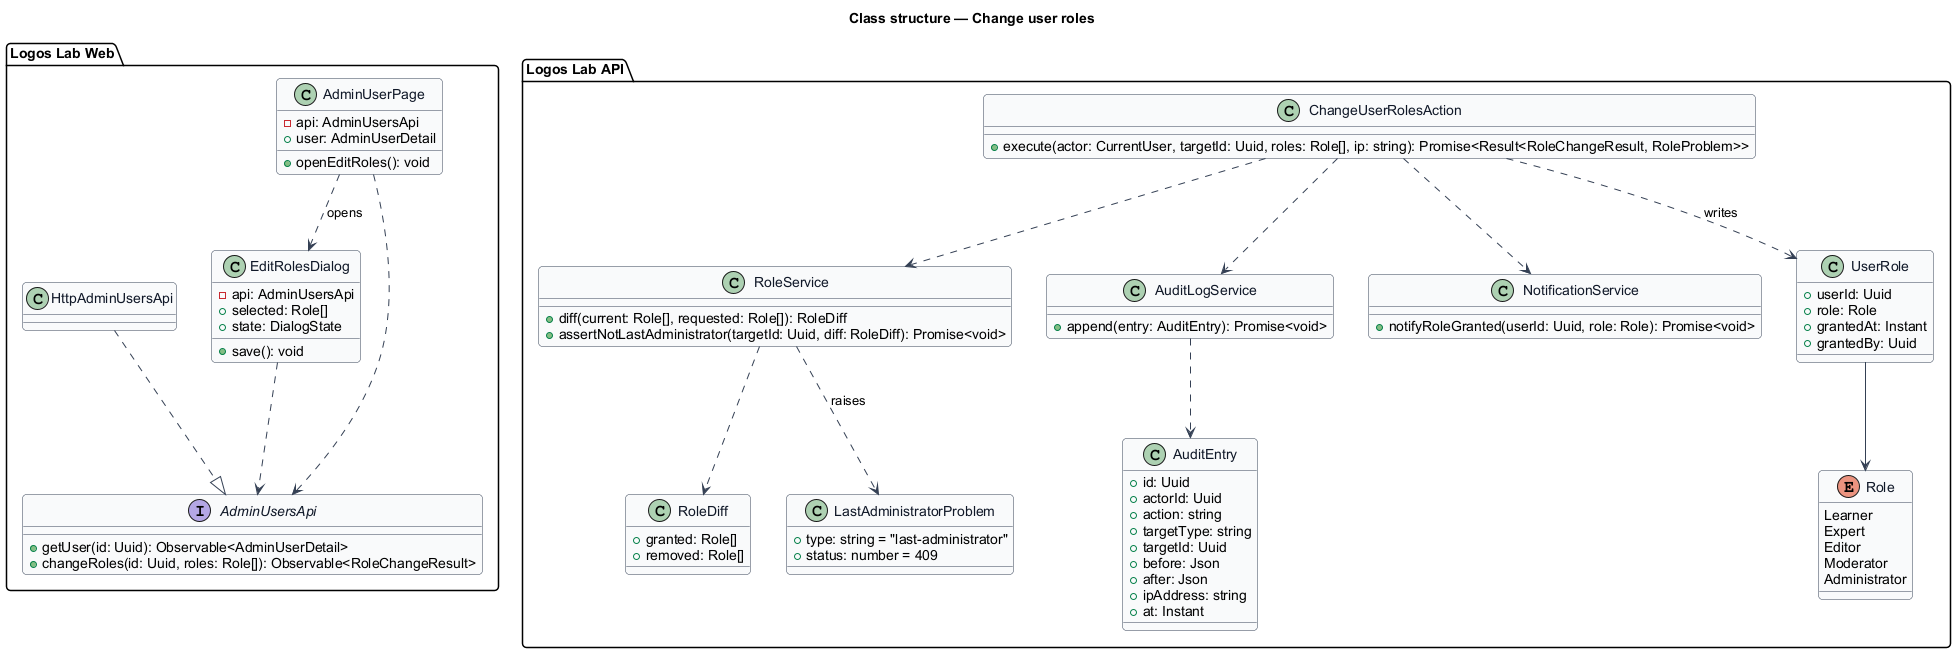

The diagram above was rendered by PlantUML. Its source (embedded in the PNG):
@startuml
' --- shared skin header ---
skinparam backgroundColor #FFFFFF
skinparam shadowing false
skinparam roundcorner 8
skinparam defaultFontName Arial
skinparam ArrowColor #344054
skinparam class {
  BorderColor #344054
  FontColor #101828
  BackgroundColor #F9FAFB
}
' --------------------------
title Class structure — Change user roles

package "Logos Lab Web" {
  class AdminUserPage {
    -api: AdminUsersApi
    +user: AdminUserDetail
    +openEditRoles(): void
  }
  class EditRolesDialog {
    -api: AdminUsersApi
    +selected: Role[]
    +state: DialogState
    +save(): void
  }
  interface AdminUsersApi {
    +getUser(id: Uuid): Observable<AdminUserDetail>
    +changeRoles(id: Uuid, roles: Role[]): Observable<RoleChangeResult>
  }
  class HttpAdminUsersApi
}
package "Logos Lab API" {
  class ChangeUserRolesAction {
    +execute(actor: CurrentUser, targetId: Uuid, roles: Role[], ip: string): Promise<Result<RoleChangeResult, RoleProblem>>
  }
  class RoleService {
    +diff(current: Role[], requested: Role[]): RoleDiff
    +assertNotLastAdministrator(targetId: Uuid, diff: RoleDiff): Promise<void>
  }
  class RoleDiff {
    +granted: Role[]
    +removed: Role[]
  }
  class AuditLogService {
    +append(entry: AuditEntry): Promise<void>
  }
  class AuditEntry {
    +id: Uuid
    +actorId: Uuid
    +action: string
    +targetType: string
    +targetId: Uuid
    +before: Json
    +after: Json
    +ipAddress: string
    +at: Instant
  }
  class NotificationService {
    +notifyRoleGranted(userId: Uuid, role: Role): Promise<void>
  }
  class UserRole {
    +userId: Uuid
    +role: Role
    +grantedAt: Instant
    +grantedBy: Uuid
  }
  enum Role {
    Learner
    Expert
    Editor
    Moderator
    Administrator
  }
  class LastAdministratorProblem {
    +type: string = "last-administrator"
    +status: number = 409
  }
}
AdminUserPage ..> AdminUsersApi
AdminUserPage ..> EditRolesDialog : opens
EditRolesDialog ..> AdminUsersApi
HttpAdminUsersApi ..|> AdminUsersApi
ChangeUserRolesAction ..> RoleService
ChangeUserRolesAction ..> AuditLogService
ChangeUserRolesAction ..> NotificationService
ChangeUserRolesAction ..> UserRole : writes
RoleService ..> RoleDiff
RoleService ..> LastAdministratorProblem : raises
AuditLogService ..> AuditEntry
UserRole --> Role
@enduml